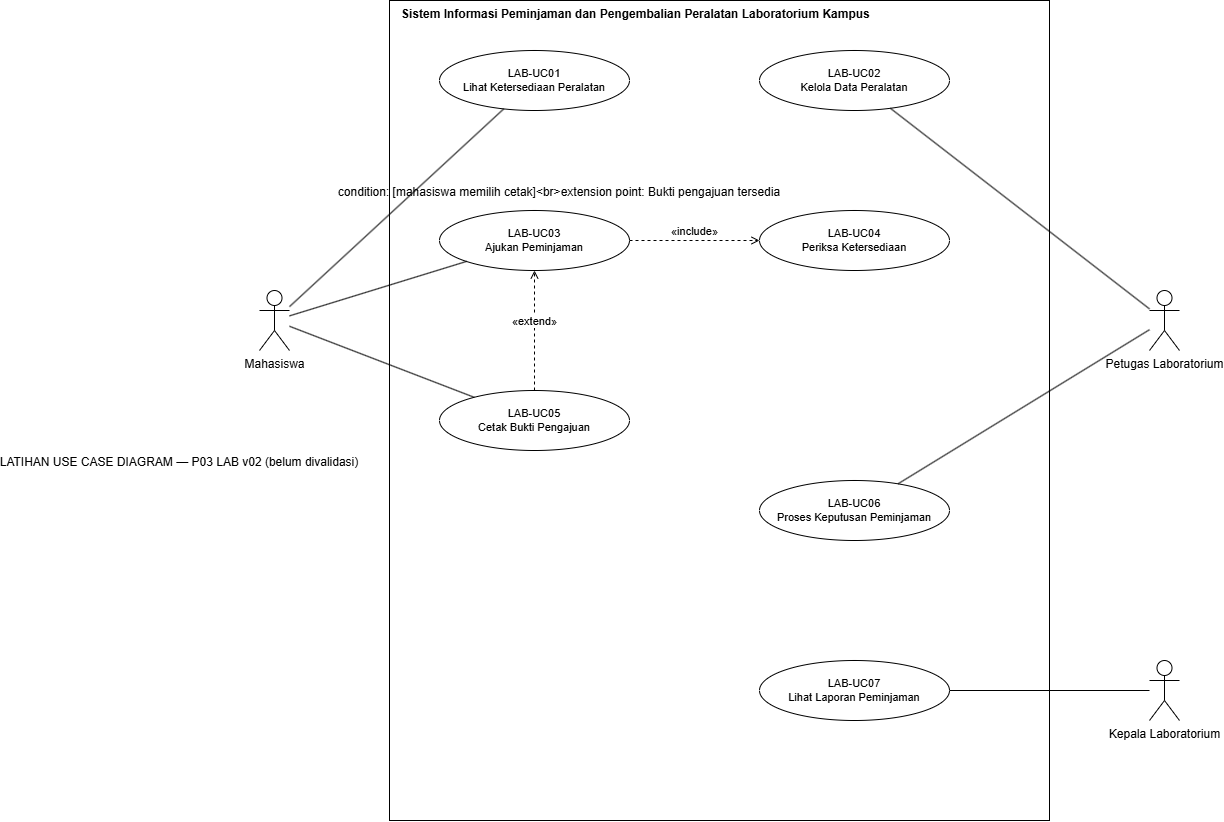

The diagram above was exported from draw.io. Its source (the exported page's mxGraphModel, read from the mxfile embedded in the PNG):
<mxGraphModel dx="2474" dy="1416" grid="1" gridSize="10" guides="1" tooltips="1" connect="1" arrows="1" fold="1" page="1" pageScale="1" pageWidth="1200" pageHeight="900" math="0" shadow="0">
  <root>
    <mxCell id="0" />
    <mxCell id="1" parent="0" />
    <mxCell id="frame" parent="1" style="rounded=0;whiteSpace=wrap;html=1;verticalAlign=top;align=left;spacingLeft=10;fontStyle=1;fillColor=none;" value="Sistem Informasi Peminjaman dan Pengembalian Peralatan Laboratorium Kampus" vertex="1">
      <mxGeometry height="820" width="660" x="230" y="40" as="geometry" />
    </mxCell>
    <mxCell id="u1" parent="1" style="ellipse;whiteSpace=wrap;html=1;fontSize=11;" value="LAB-UC01&lt;br&gt;Lihat Ketersediaan Peralatan" vertex="1">
      <mxGeometry height="60" width="190" x="280" y="90" as="geometry" />
    </mxCell>
    <mxCell id="u3" parent="1" style="ellipse;whiteSpace=wrap;html=1;fontSize=11;" value="LAB-UC03&lt;br&gt;Ajukan Peminjaman" vertex="1">
      <mxGeometry height="60" width="190" x="280" y="250" as="geometry" />
    </mxCell>
    <mxCell id="u4" parent="1" style="ellipse;whiteSpace=wrap;html=1;fontSize=11;" value="LAB-UC04&lt;br&gt;Periksa Ketersediaan" vertex="1">
      <mxGeometry height="60" width="190" x="600" y="250" as="geometry" />
    </mxCell>
    <mxCell id="u5" parent="1" style="ellipse;whiteSpace=wrap;html=1;fontSize=11;" value="LAB-UC05&lt;br&gt;Cetak Bukti Pengajuan" vertex="1">
      <mxGeometry height="60" width="190" x="280" y="430" as="geometry" />
    </mxCell>
    <mxCell id="u2" parent="1" style="ellipse;whiteSpace=wrap;html=1;fontSize=11;" value="LAB-UC02&lt;br&gt;Kelola Data Peralatan" vertex="1">
      <mxGeometry height="60" width="190" x="600" y="90" as="geometry" />
    </mxCell>
    <mxCell id="u6" parent="1" style="ellipse;whiteSpace=wrap;html=1;fontSize=11;" value="LAB-UC06&lt;br&gt;Proses Keputusan Peminjaman" vertex="1">
      <mxGeometry height="60" width="190" x="600" y="520" as="geometry" />
    </mxCell>
    <mxCell id="u7" parent="1" style="ellipse;whiteSpace=wrap;html=1;fontSize=11;" value="LAB-UC07&lt;br&gt;Lihat Laporan Peminjaman" vertex="1">
      <mxGeometry height="60" width="190" x="600" y="700" as="geometry" />
    </mxCell>
    <mxCell id="mhs" parent="1" style="shape=umlActor;verticalLabelPosition=bottom;verticalAlign=top;html=1;" value="Mahasiswa" vertex="1">
      <mxGeometry height="60" width="30" x="100" y="330" as="geometry" />
    </mxCell>
    <mxCell id="ptg" parent="1" style="shape=umlActor;verticalLabelPosition=bottom;verticalAlign=top;html=1;" value="Petugas Laboratorium" vertex="1">
      <mxGeometry height="60" width="30" x="990" y="330" as="geometry" />
    </mxCell>
    <mxCell id="kpl" parent="1" style="shape=umlActor;verticalLabelPosition=bottom;verticalAlign=top;html=1;" value="Kepala Laboratorium" vertex="1">
      <mxGeometry height="60" width="30" x="990" y="700" as="geometry" />
    </mxCell>
    <mxCell id="a0" edge="1" parent="1" source="mhs" style="endArrow=none;html=1;rounded=0;" target="u1" value="">
      <mxGeometry relative="1" as="geometry" />
    </mxCell>
    <mxCell id="a1" edge="1" parent="1" source="mhs" style="endArrow=none;html=1;rounded=0;" target="u3" value="">
      <mxGeometry relative="1" as="geometry" />
    </mxCell>
    <mxCell id="a2" edge="1" parent="1" source="mhs" style="endArrow=none;html=1;rounded=0;" target="u5" value="">
      <mxGeometry relative="1" as="geometry" />
    </mxCell>
    <mxCell id="a3" edge="1" parent="1" source="ptg" style="endArrow=none;html=1;rounded=0;" target="u2" value="">
      <mxGeometry relative="1" as="geometry" />
    </mxCell>
    <mxCell id="a4" edge="1" parent="1" source="ptg" style="endArrow=none;html=1;rounded=0;" target="u6" value="">
      <mxGeometry relative="1" as="geometry" />
    </mxCell>
    <mxCell id="a5" edge="1" parent="1" source="kpl" style="endArrow=none;html=1;rounded=0;" target="u7" value="">
      <mxGeometry relative="1" as="geometry" />
    </mxCell>
    <mxCell id="inc" edge="1" parent="1" source="u3" style="dashed=1;endArrow=open;endFill=0;html=1;rounded=0;verticalAlign=bottom;labelBackgroundColor=default;" target="u4" value="«include»">
      <mxGeometry relative="1" as="geometry" />
    </mxCell>
    <mxCell id="ext" edge="1" parent="1" source="u5" style="dashed=1;endArrow=open;endFill=0;html=1;rounded=0;verticalAlign=bottom;labelBackgroundColor=default;" target="u3" value="«extend»">
      <mxGeometry relative="1" as="geometry" />
    </mxCell>
    <mxCell id="note" parent="1" style="440" value="condition: [mahasiswa memilih cetak]&lt;br&gt;extension point: Bukti pengajuan tersedia" vertex="1">
      <mxGeometry width="40" x="380" y="230" as="geometry" />
    </mxCell>
    <mxCell id="st" parent="1" style="230" value="LATIHAN USE CASE DIAGRAM — P03 LAB v02 (belum divalidasi)" vertex="1">
      <mxGeometry width="30" x="5" y="500" as="geometry" />
    </mxCell>
  </root>
</mxGraphModel>